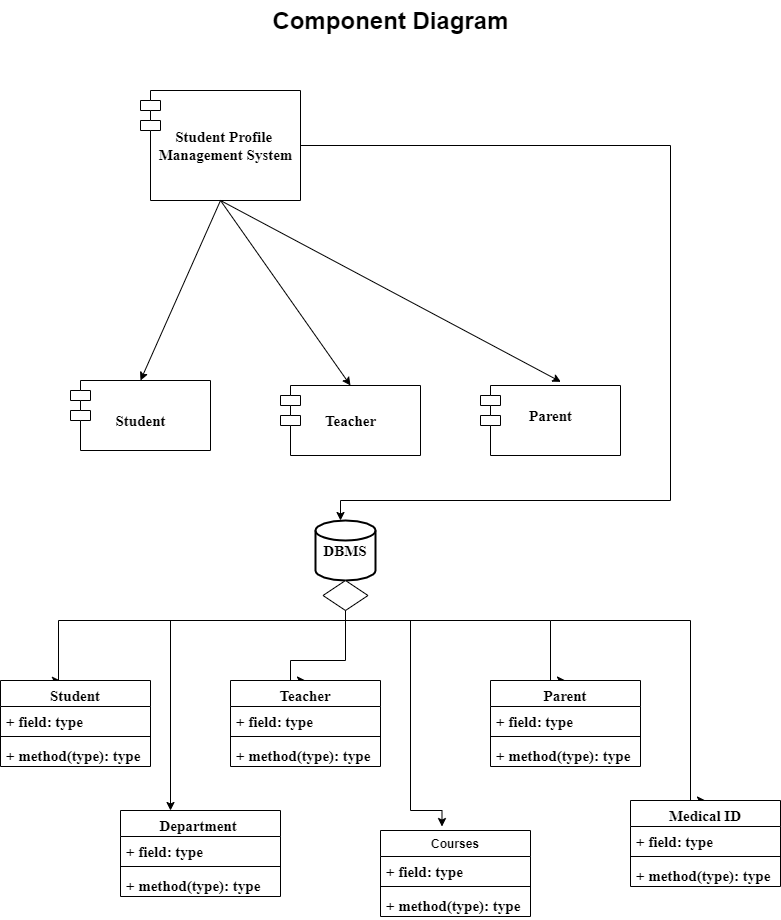

The diagram above was exported from draw.io. Its source (the exported page's mxGraphModel, read from the mxfile embedded in the PNG):
<mxGraphModel dx="868" dy="482" grid="1" gridSize="10" guides="1" tooltips="1" connect="1" arrows="1" fold="1" page="1" pageScale="1" pageWidth="850" pageHeight="1100" math="0" shadow="0">
  <root>
    <mxCell id="0" />
    <mxCell id="1" parent="0" />
    <mxCell id="Eero6IeZdIeBrafZMsRm-1" value="" style="shape=module;align=left;spacingLeft=20;align=center;verticalAlign=top;fontFamily=Times New Roman;fontStyle=1;fontSize=15;" parent="1" vertex="1">
      <mxGeometry x="170" y="210" width="160" height="110" as="geometry" />
    </mxCell>
    <mxCell id="Eero6IeZdIeBrafZMsRm-11" value="" style="edgeStyle=orthogonalEdgeStyle;rounded=0;orthogonalLoop=1;jettySize=auto;html=1;fontFamily=Times New Roman;fontStyle=1;fontSize=15;" parent="1" source="Eero6IeZdIeBrafZMsRm-2" edge="1">
      <mxGeometry relative="1" as="geometry">
        <mxPoint x="370" y="640" as="targetPoint" />
        <Array as="points">
          <mxPoint x="700" y="265" />
          <mxPoint x="700" y="620" />
          <mxPoint x="370" y="620" />
        </Array>
      </mxGeometry>
    </mxCell>
    <mxCell id="Eero6IeZdIeBrafZMsRm-2" value="&lt;font style=&quot;font-size: 15px;&quot;&gt;Student Profile &lt;br style=&quot;font-size: 15px;&quot;&gt;Management System&lt;/font&gt;" style="text;html=1;align=center;verticalAlign=middle;resizable=0;points=[];autosize=1;fontFamily=Times New Roman;fontStyle=1;fontSize=15;" parent="1" vertex="1">
      <mxGeometry x="180" y="245" width="150" height="40" as="geometry" />
    </mxCell>
    <mxCell id="Eero6IeZdIeBrafZMsRm-4" value="" style="shape=module;align=left;spacingLeft=20;align=center;verticalAlign=top;fontFamily=Times New Roman;fontStyle=1;fontSize=15;" parent="1" vertex="1">
      <mxGeometry x="100" y="500" width="140" height="70" as="geometry" />
    </mxCell>
    <mxCell id="Eero6IeZdIeBrafZMsRm-5" value="" style="shape=module;align=left;spacingLeft=20;align=center;verticalAlign=top;fontFamily=Times New Roman;fontStyle=1;fontSize=15;" parent="1" vertex="1">
      <mxGeometry x="310" y="505" width="140" height="70" as="geometry" />
    </mxCell>
    <mxCell id="Eero6IeZdIeBrafZMsRm-6" value="" style="shape=module;align=left;spacingLeft=20;align=center;verticalAlign=top;fontFamily=Times New Roman;fontStyle=1;fontSize=15;" parent="1" vertex="1">
      <mxGeometry x="510" y="505" width="140" height="70" as="geometry" />
    </mxCell>
    <mxCell id="Eero6IeZdIeBrafZMsRm-7" value="&lt;font style=&quot;font-size: 15px;&quot;&gt;Student&lt;/font&gt;" style="text;html=1;align=center;verticalAlign=middle;resizable=0;points=[];autosize=1;fontFamily=Times New Roman;fontStyle=1;fontSize=15;" parent="1" vertex="1">
      <mxGeometry x="135" y="530" width="70" height="20" as="geometry" />
    </mxCell>
    <mxCell id="Eero6IeZdIeBrafZMsRm-8" value="&lt;font style=&quot;font-size: 15px;&quot;&gt;Parent&lt;/font&gt;" style="text;html=1;align=center;verticalAlign=middle;resizable=0;points=[];autosize=1;fontFamily=Times New Roman;fontStyle=1;fontSize=15;" parent="1" vertex="1">
      <mxGeometry x="550" y="525" width="60" height="20" as="geometry" />
    </mxCell>
    <mxCell id="Eero6IeZdIeBrafZMsRm-9" value="&lt;font style=&quot;font-size: 15px;&quot;&gt;Teacher&lt;/font&gt;" style="text;html=1;align=center;verticalAlign=middle;resizable=0;points=[];autosize=1;fontFamily=Times New Roman;fontStyle=1;fontSize=15;" parent="1" vertex="1">
      <mxGeometry x="345" y="530" width="70" height="20" as="geometry" />
    </mxCell>
    <mxCell id="Eero6IeZdIeBrafZMsRm-53" value="" style="edgeStyle=orthogonalEdgeStyle;rounded=0;orthogonalLoop=1;jettySize=auto;html=1;entryX=0.4;entryY=0.002;entryDx=0;entryDy=0;entryPerimeter=0;fontFamily=Times New Roman;fontStyle=1;fontSize=15;" parent="1" source="Eero6IeZdIeBrafZMsRm-12" target="Eero6IeZdIeBrafZMsRm-26" edge="1">
      <mxGeometry relative="1" as="geometry">
        <mxPoint x="320.0588235294117" y="886" as="targetPoint" />
        <Array as="points">
          <mxPoint x="375" y="740" />
          <mxPoint x="88" y="740" />
        </Array>
      </mxGeometry>
    </mxCell>
    <mxCell id="Eero6IeZdIeBrafZMsRm-55" value="" style="edgeStyle=orthogonalEdgeStyle;rounded=0;orthogonalLoop=1;jettySize=auto;html=1;entryX=0.5;entryY=0;entryDx=0;entryDy=0;fontFamily=Times New Roman;fontStyle=1;fontSize=15;" parent="1" source="Eero6IeZdIeBrafZMsRm-12" edge="1">
      <mxGeometry relative="1" as="geometry">
        <mxPoint x="200" y="930" as="targetPoint" />
        <Array as="points">
          <mxPoint x="375" y="740" />
          <mxPoint x="200" y="740" />
        </Array>
      </mxGeometry>
    </mxCell>
    <mxCell id="Eero6IeZdIeBrafZMsRm-57" value="" style="edgeStyle=orthogonalEdgeStyle;rounded=0;orthogonalLoop=1;jettySize=auto;html=1;entryX=0.679;entryY=-0.046;entryDx=0;entryDy=0;entryPerimeter=0;fontFamily=Times New Roman;fontStyle=1;fontSize=15;" parent="1" source="Eero6IeZdIeBrafZMsRm-12" edge="1">
      <mxGeometry relative="1" as="geometry">
        <mxPoint x="471.48" y="946.0440000000001" as="targetPoint" />
        <Array as="points">
          <mxPoint x="375" y="740" />
          <mxPoint x="440" y="740" />
          <mxPoint x="440" y="930" />
          <mxPoint x="471" y="930" />
        </Array>
      </mxGeometry>
    </mxCell>
    <mxCell id="Eero6IeZdIeBrafZMsRm-59" value="" style="edgeStyle=orthogonalEdgeStyle;rounded=0;orthogonalLoop=1;jettySize=auto;html=1;entryX=0.5;entryY=0;entryDx=0;entryDy=0;fontFamily=Times New Roman;fontStyle=1;fontSize=15;" parent="1" source="Eero6IeZdIeBrafZMsRm-12" target="Eero6IeZdIeBrafZMsRm-35" edge="1">
      <mxGeometry relative="1" as="geometry">
        <mxPoint x="320.0588235294117" y="886" as="targetPoint" />
        <Array as="points">
          <mxPoint x="375" y="780" />
          <mxPoint x="320" y="780" />
        </Array>
      </mxGeometry>
    </mxCell>
    <mxCell id="Eero6IeZdIeBrafZMsRm-61" value="" style="edgeStyle=orthogonalEdgeStyle;rounded=0;orthogonalLoop=1;jettySize=auto;html=1;entryX=0.5;entryY=0;entryDx=0;entryDy=0;fontFamily=Times New Roman;fontStyle=1;fontSize=15;" parent="1" source="Eero6IeZdIeBrafZMsRm-75" target="Eero6IeZdIeBrafZMsRm-43" edge="1">
      <mxGeometry relative="1" as="geometry">
        <mxPoint x="485" y="700" as="targetPoint" />
        <Array as="points">
          <mxPoint x="375" y="740" />
          <mxPoint x="580" y="740" />
        </Array>
      </mxGeometry>
    </mxCell>
    <mxCell id="Eero6IeZdIeBrafZMsRm-63" value="" style="edgeStyle=orthogonalEdgeStyle;rounded=0;orthogonalLoop=1;jettySize=auto;html=1;entryX=0.5;entryY=0;entryDx=0;entryDy=0;fontFamily=Times New Roman;fontStyle=1;fontSize=15;" parent="1" target="Eero6IeZdIeBrafZMsRm-47" edge="1">
      <mxGeometry relative="1" as="geometry">
        <mxPoint x="580" y="740" as="sourcePoint" />
        <mxPoint x="640" y="770" as="targetPoint" />
        <Array as="points">
          <mxPoint x="720" y="740" />
        </Array>
      </mxGeometry>
    </mxCell>
    <mxCell id="Eero6IeZdIeBrafZMsRm-12" value="DBMS" style="strokeWidth=2;html=1;shape=mxgraph.flowchart.database;whiteSpace=wrap;fontFamily=Times New Roman;fontStyle=1;fontSize=15;" parent="1" vertex="1">
      <mxGeometry x="345" y="640" width="60" height="60" as="geometry" />
    </mxCell>
    <mxCell id="Eero6IeZdIeBrafZMsRm-26" value="Student" style="swimlane;fontStyle=1;align=center;verticalAlign=top;childLayout=stackLayout;horizontal=1;startSize=26;horizontalStack=0;resizeParent=1;resizeParentMax=0;resizeLast=0;collapsible=1;marginBottom=0;fontFamily=Times New Roman;fontSize=15;" parent="1" vertex="1">
      <mxGeometry x="30" y="800" width="150" height="86" as="geometry" />
    </mxCell>
    <mxCell id="Eero6IeZdIeBrafZMsRm-27" value="+ field: type" style="text;strokeColor=none;fillColor=none;align=left;verticalAlign=top;spacingLeft=4;spacingRight=4;overflow=hidden;rotatable=0;points=[[0,0.5],[1,0.5]];portConstraint=eastwest;fontFamily=Times New Roman;fontStyle=1;fontSize=15;" parent="Eero6IeZdIeBrafZMsRm-26" vertex="1">
      <mxGeometry y="26" width="150" height="26" as="geometry" />
    </mxCell>
    <mxCell id="Eero6IeZdIeBrafZMsRm-28" value="" style="line;strokeWidth=1;fillColor=none;align=left;verticalAlign=middle;spacingTop=-1;spacingLeft=3;spacingRight=3;rotatable=0;labelPosition=right;points=[];portConstraint=eastwest;fontFamily=Times New Roman;fontStyle=1;fontSize=15;" parent="Eero6IeZdIeBrafZMsRm-26" vertex="1">
      <mxGeometry y="52" width="150" height="8" as="geometry" />
    </mxCell>
    <mxCell id="Eero6IeZdIeBrafZMsRm-29" value="+ method(type): type" style="text;strokeColor=none;fillColor=none;align=left;verticalAlign=top;spacingLeft=4;spacingRight=4;overflow=hidden;rotatable=0;points=[[0,0.5],[1,0.5]];portConstraint=eastwest;fontFamily=Times New Roman;fontStyle=1;fontSize=15;" parent="Eero6IeZdIeBrafZMsRm-26" vertex="1">
      <mxGeometry y="60" width="150" height="26" as="geometry" />
    </mxCell>
    <mxCell id="Eero6IeZdIeBrafZMsRm-35" value="Teacher" style="swimlane;fontStyle=1;align=center;verticalAlign=top;childLayout=stackLayout;horizontal=1;startSize=26;horizontalStack=0;resizeParent=1;resizeParentMax=0;resizeLast=0;collapsible=1;marginBottom=0;fontFamily=Times New Roman;fontSize=15;" parent="1" vertex="1">
      <mxGeometry x="260" y="800" width="150" height="86" as="geometry" />
    </mxCell>
    <mxCell id="Eero6IeZdIeBrafZMsRm-36" value="+ field: type" style="text;strokeColor=none;fillColor=none;align=left;verticalAlign=top;spacingLeft=4;spacingRight=4;overflow=hidden;rotatable=0;points=[[0,0.5],[1,0.5]];portConstraint=eastwest;fontFamily=Times New Roman;fontStyle=1;fontSize=15;" parent="Eero6IeZdIeBrafZMsRm-35" vertex="1">
      <mxGeometry y="26" width="150" height="26" as="geometry" />
    </mxCell>
    <mxCell id="Eero6IeZdIeBrafZMsRm-37" value="" style="line;strokeWidth=1;fillColor=none;align=left;verticalAlign=middle;spacingTop=-1;spacingLeft=3;spacingRight=3;rotatable=0;labelPosition=right;points=[];portConstraint=eastwest;fontFamily=Times New Roman;fontStyle=1;fontSize=15;" parent="Eero6IeZdIeBrafZMsRm-35" vertex="1">
      <mxGeometry y="52" width="150" height="8" as="geometry" />
    </mxCell>
    <mxCell id="Eero6IeZdIeBrafZMsRm-38" value="+ method(type): type" style="text;strokeColor=none;fillColor=none;align=left;verticalAlign=top;spacingLeft=4;spacingRight=4;overflow=hidden;rotatable=0;points=[[0,0.5],[1,0.5]];portConstraint=eastwest;fontFamily=Times New Roman;fontStyle=1;fontSize=15;" parent="Eero6IeZdIeBrafZMsRm-35" vertex="1">
      <mxGeometry y="60" width="150" height="26" as="geometry" />
    </mxCell>
    <mxCell id="Eero6IeZdIeBrafZMsRm-43" value="Parent" style="swimlane;fontStyle=1;align=center;verticalAlign=top;childLayout=stackLayout;horizontal=1;startSize=26;horizontalStack=0;resizeParent=1;resizeParentMax=0;resizeLast=0;collapsible=1;marginBottom=0;fontFamily=Times New Roman;fontSize=15;" parent="1" vertex="1">
      <mxGeometry x="520" y="800" width="150" height="86" as="geometry" />
    </mxCell>
    <mxCell id="Eero6IeZdIeBrafZMsRm-44" value="+ field: type" style="text;strokeColor=none;fillColor=none;align=left;verticalAlign=top;spacingLeft=4;spacingRight=4;overflow=hidden;rotatable=0;points=[[0,0.5],[1,0.5]];portConstraint=eastwest;fontFamily=Times New Roman;fontStyle=1;fontSize=15;" parent="Eero6IeZdIeBrafZMsRm-43" vertex="1">
      <mxGeometry y="26" width="150" height="26" as="geometry" />
    </mxCell>
    <mxCell id="Eero6IeZdIeBrafZMsRm-45" value="" style="line;strokeWidth=1;fillColor=none;align=left;verticalAlign=middle;spacingTop=-1;spacingLeft=3;spacingRight=3;rotatable=0;labelPosition=right;points=[];portConstraint=eastwest;fontFamily=Times New Roman;fontStyle=1;fontSize=15;" parent="Eero6IeZdIeBrafZMsRm-43" vertex="1">
      <mxGeometry y="52" width="150" height="8" as="geometry" />
    </mxCell>
    <mxCell id="Eero6IeZdIeBrafZMsRm-46" value="+ method(type): type" style="text;strokeColor=none;fillColor=none;align=left;verticalAlign=top;spacingLeft=4;spacingRight=4;overflow=hidden;rotatable=0;points=[[0,0.5],[1,0.5]];portConstraint=eastwest;fontFamily=Times New Roman;fontStyle=1;fontSize=15;" parent="Eero6IeZdIeBrafZMsRm-43" vertex="1">
      <mxGeometry y="60" width="150" height="26" as="geometry" />
    </mxCell>
    <mxCell id="Eero6IeZdIeBrafZMsRm-47" value="Medical ID" style="swimlane;fontStyle=1;align=center;verticalAlign=top;childLayout=stackLayout;horizontal=1;startSize=26;horizontalStack=0;resizeParent=1;resizeParentMax=0;resizeLast=0;collapsible=1;marginBottom=0;fontFamily=Times New Roman;fontSize=15;" parent="1" vertex="1">
      <mxGeometry x="660" y="920" width="150" height="86" as="geometry" />
    </mxCell>
    <mxCell id="Eero6IeZdIeBrafZMsRm-48" value="+ field: type" style="text;strokeColor=none;fillColor=none;align=left;verticalAlign=top;spacingLeft=4;spacingRight=4;overflow=hidden;rotatable=0;points=[[0,0.5],[1,0.5]];portConstraint=eastwest;fontFamily=Times New Roman;fontStyle=1;fontSize=15;" parent="Eero6IeZdIeBrafZMsRm-47" vertex="1">
      <mxGeometry y="26" width="150" height="26" as="geometry" />
    </mxCell>
    <mxCell id="Eero6IeZdIeBrafZMsRm-49" value="" style="line;strokeWidth=1;fillColor=none;align=left;verticalAlign=middle;spacingTop=-1;spacingLeft=3;spacingRight=3;rotatable=0;labelPosition=right;points=[];portConstraint=eastwest;fontFamily=Times New Roman;fontStyle=1;fontSize=15;" parent="Eero6IeZdIeBrafZMsRm-47" vertex="1">
      <mxGeometry y="52" width="150" height="8" as="geometry" />
    </mxCell>
    <mxCell id="Eero6IeZdIeBrafZMsRm-50" value="+ method(type): type" style="text;strokeColor=none;fillColor=none;align=left;verticalAlign=top;spacingLeft=4;spacingRight=4;overflow=hidden;rotatable=0;points=[[0,0.5],[1,0.5]];portConstraint=eastwest;fontFamily=Times New Roman;fontStyle=1;fontSize=15;" parent="Eero6IeZdIeBrafZMsRm-47" vertex="1">
      <mxGeometry y="60" width="150" height="26" as="geometry" />
    </mxCell>
    <mxCell id="Eero6IeZdIeBrafZMsRm-69" value="" style="endArrow=classic;html=1;exitX=0.5;exitY=1;exitDx=0;exitDy=0;entryX=0.5;entryY=0;entryDx=0;entryDy=0;fontFamily=Times New Roman;fontStyle=1;fontSize=15;" parent="1" source="Eero6IeZdIeBrafZMsRm-1" target="Eero6IeZdIeBrafZMsRm-4" edge="1">
      <mxGeometry width="50" height="50" relative="1" as="geometry">
        <mxPoint x="390" y="550" as="sourcePoint" />
        <mxPoint x="440" y="500" as="targetPoint" />
      </mxGeometry>
    </mxCell>
    <mxCell id="Eero6IeZdIeBrafZMsRm-70" value="" style="endArrow=classic;html=1;exitX=0.5;exitY=1;exitDx=0;exitDy=0;entryX=0.5;entryY=0;entryDx=0;entryDy=0;fontFamily=Times New Roman;fontStyle=1;fontSize=15;" parent="1" source="Eero6IeZdIeBrafZMsRm-1" target="Eero6IeZdIeBrafZMsRm-5" edge="1">
      <mxGeometry width="50" height="50" relative="1" as="geometry">
        <mxPoint x="390" y="550" as="sourcePoint" />
        <mxPoint x="440" y="500" as="targetPoint" />
      </mxGeometry>
    </mxCell>
    <mxCell id="Eero6IeZdIeBrafZMsRm-71" value="" style="endArrow=classic;html=1;entryX=0.574;entryY=-0.052;entryDx=0;entryDy=0;entryPerimeter=0;fontFamily=Times New Roman;fontStyle=1;fontSize=15;" parent="1" target="Eero6IeZdIeBrafZMsRm-6" edge="1">
      <mxGeometry width="50" height="50" relative="1" as="geometry">
        <mxPoint x="250" y="320" as="sourcePoint" />
        <mxPoint x="440" y="500" as="targetPoint" />
      </mxGeometry>
    </mxCell>
    <mxCell id="Eero6IeZdIeBrafZMsRm-75" value="" style="rhombus;whiteSpace=wrap;html=1;fontFamily=Times New Roman;fontStyle=1;fontSize=15;" parent="1" vertex="1">
      <mxGeometry x="352.5" y="700" width="45" height="30" as="geometry" />
    </mxCell>
    <mxCell id="Eero6IeZdIeBrafZMsRm-78" value="Component Diagram" style="text;strokeColor=none;fillColor=none;html=1;fontSize=24;fontStyle=1;verticalAlign=middle;align=center;" parent="1" vertex="1">
      <mxGeometry x="370" y="120" width="100" height="40" as="geometry" />
    </mxCell>
    <mxCell id="gD69SRpwdY1Gk7FvEKqX-1" value="Department " style="swimlane;fontStyle=1;align=center;verticalAlign=top;childLayout=stackLayout;horizontal=1;startSize=26;horizontalStack=0;resizeParent=1;resizeParentMax=0;resizeLast=0;collapsible=1;marginBottom=0;fontFamily=Times New Roman;fontSize=15;" vertex="1" parent="1">
      <mxGeometry x="150" y="930" width="160" height="86" as="geometry" />
    </mxCell>
    <mxCell id="gD69SRpwdY1Gk7FvEKqX-2" value="+ field: type" style="text;strokeColor=none;fillColor=none;align=left;verticalAlign=top;spacingLeft=4;spacingRight=4;overflow=hidden;rotatable=0;points=[[0,0.5],[1,0.5]];portConstraint=eastwest;fontFamily=Times New Roman;fontStyle=1;fontSize=15;" vertex="1" parent="gD69SRpwdY1Gk7FvEKqX-1">
      <mxGeometry y="26" width="160" height="26" as="geometry" />
    </mxCell>
    <mxCell id="gD69SRpwdY1Gk7FvEKqX-3" value="" style="line;strokeWidth=1;fillColor=none;align=left;verticalAlign=middle;spacingTop=-1;spacingLeft=3;spacingRight=3;rotatable=0;labelPosition=right;points=[];portConstraint=eastwest;fontFamily=Times New Roman;fontStyle=1;fontSize=15;" vertex="1" parent="gD69SRpwdY1Gk7FvEKqX-1">
      <mxGeometry y="52" width="160" height="8" as="geometry" />
    </mxCell>
    <mxCell id="gD69SRpwdY1Gk7FvEKqX-4" value="+ method(type): type" style="text;strokeColor=none;fillColor=none;align=left;verticalAlign=top;spacingLeft=4;spacingRight=4;overflow=hidden;rotatable=0;points=[[0,0.5],[1,0.5]];portConstraint=eastwest;fontFamily=Times New Roman;fontStyle=1;fontSize=15;" vertex="1" parent="gD69SRpwdY1Gk7FvEKqX-1">
      <mxGeometry y="60" width="160" height="26" as="geometry" />
    </mxCell>
    <mxCell id="gD69SRpwdY1Gk7FvEKqX-5" value="Courses" style="swimlane;fontStyle=1;align=center;verticalAlign=top;childLayout=stackLayout;horizontal=1;startSize=26;horizontalStack=0;resizeParent=1;resizeParentMax=0;resizeLast=0;collapsible=1;marginBottom=0;" vertex="1" parent="1">
      <mxGeometry x="410" y="950" width="150" height="86" as="geometry" />
    </mxCell>
    <mxCell id="gD69SRpwdY1Gk7FvEKqX-6" value="+ field: type" style="text;strokeColor=none;fillColor=none;align=left;verticalAlign=top;spacingLeft=4;spacingRight=4;overflow=hidden;rotatable=0;points=[[0,0.5],[1,0.5]];portConstraint=eastwest;fontFamily=Times New Roman;fontStyle=1;fontSize=15;" vertex="1" parent="gD69SRpwdY1Gk7FvEKqX-5">
      <mxGeometry y="26" width="150" height="26" as="geometry" />
    </mxCell>
    <mxCell id="gD69SRpwdY1Gk7FvEKqX-7" value="" style="line;strokeWidth=1;fillColor=none;align=left;verticalAlign=middle;spacingTop=-1;spacingLeft=3;spacingRight=3;rotatable=0;labelPosition=right;points=[];portConstraint=eastwest;fontFamily=Times New Roman;fontStyle=1;fontSize=15;" vertex="1" parent="gD69SRpwdY1Gk7FvEKqX-5">
      <mxGeometry y="52" width="150" height="8" as="geometry" />
    </mxCell>
    <mxCell id="gD69SRpwdY1Gk7FvEKqX-8" value="+ method(type): type" style="text;strokeColor=none;fillColor=none;align=left;verticalAlign=top;spacingLeft=4;spacingRight=4;overflow=hidden;rotatable=0;points=[[0,0.5],[1,0.5]];portConstraint=eastwest;fontStyle=1;fontFamily=Times New Roman;fontSize=15;" vertex="1" parent="gD69SRpwdY1Gk7FvEKqX-5">
      <mxGeometry y="60" width="150" height="26" as="geometry" />
    </mxCell>
  </root>
</mxGraphModel>